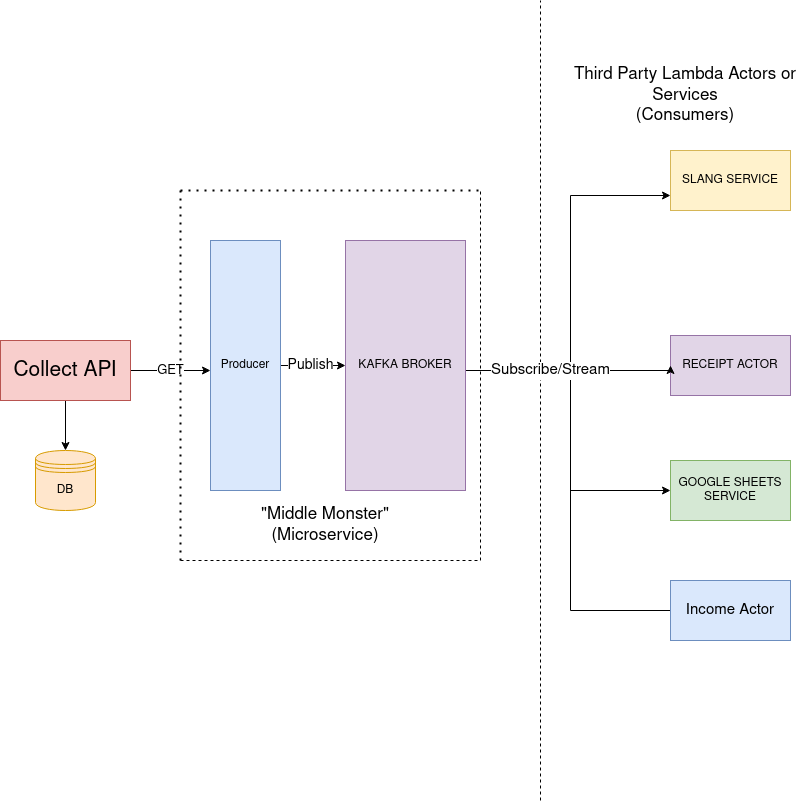

The diagram above was exported from draw.io. Its source (the exported page's mxGraphModel, read from the mxfile embedded in the PNG):
<mxGraphModel dx="1354" dy="804" grid="1" gridSize="10" guides="1" tooltips="1" connect="1" arrows="1" fold="1" page="1" pageScale="1" pageWidth="850" pageHeight="1100" math="0" shadow="0">
  <root>
    <mxCell id="0" />
    <mxCell id="1" parent="0" />
    <mxCell id="61l2X7OgKTVU8O33tFEH-18" style="edgeStyle=orthogonalEdgeStyle;rounded=0;orthogonalLoop=1;jettySize=auto;html=1;" parent="1" source="61l2X7OgKTVU8O33tFEH-2" target="61l2X7OgKTVU8O33tFEH-17" edge="1">
      <mxGeometry relative="1" as="geometry" />
    </mxCell>
    <mxCell id="61l2X7OgKTVU8O33tFEH-19" value="GET" style="edgeStyle=orthogonalEdgeStyle;rounded=0;orthogonalLoop=1;jettySize=auto;html=1;exitX=1;exitY=0.5;exitDx=0;exitDy=0;entryX=0;entryY=0.5;entryDx=0;entryDy=0;fontSize=13;" parent="1" source="61l2X7OgKTVU8O33tFEH-2" edge="1">
      <mxGeometry relative="1" as="geometry">
        <mxPoint x="230" y="370" as="targetPoint" />
      </mxGeometry>
    </mxCell>
    <mxCell id="61l2X7OgKTVU8O33tFEH-2" value="&lt;font style=&quot;font-size: 21px&quot;&gt;Collect API&lt;br&gt;&lt;/font&gt;" style="rounded=0;whiteSpace=wrap;html=1;fillColor=#f8cecc;strokeColor=#b85450;" parent="1" vertex="1">
      <mxGeometry x="20" y="340" width="130" height="60" as="geometry" />
    </mxCell>
    <mxCell id="61l2X7OgKTVU8O33tFEH-12" style="edgeStyle=orthogonalEdgeStyle;rounded=0;orthogonalLoop=1;jettySize=auto;html=1;exitX=1;exitY=0.5;exitDx=0;exitDy=0;entryX=0;entryY=0.75;entryDx=0;entryDy=0;" parent="1" target="61l2X7OgKTVU8O33tFEH-7" edge="1">
      <mxGeometry relative="1" as="geometry">
        <mxPoint x="380" y="370" as="sourcePoint" />
        <Array as="points">
          <mxPoint x="590" y="370" />
          <mxPoint x="590" y="195" />
        </Array>
      </mxGeometry>
    </mxCell>
    <mxCell id="61l2X7OgKTVU8O33tFEH-14" style="edgeStyle=orthogonalEdgeStyle;rounded=0;orthogonalLoop=1;jettySize=auto;html=1;entryX=0;entryY=0.5;entryDx=0;entryDy=0;" parent="1" target="61l2X7OgKTVU8O33tFEH-11" edge="1">
      <mxGeometry relative="1" as="geometry">
        <mxPoint x="540" y="510" as="targetPoint" />
        <mxPoint x="530" y="370" as="sourcePoint" />
        <Array as="points">
          <mxPoint x="590" y="370" />
          <mxPoint x="590" y="610" />
          <mxPoint x="700" y="610" />
        </Array>
      </mxGeometry>
    </mxCell>
    <mxCell id="61l2X7OgKTVU8O33tFEH-6" value="" style="endArrow=none;dashed=1;html=1;" parent="1" edge="1">
      <mxGeometry width="50" height="50" relative="1" as="geometry">
        <mxPoint x="560" y="800" as="sourcePoint" />
        <mxPoint x="560" as="targetPoint" />
        <Array as="points">
          <mxPoint x="560" y="180" />
        </Array>
      </mxGeometry>
    </mxCell>
    <mxCell id="61l2X7OgKTVU8O33tFEH-7" value="SLANG SERVICE" style="rounded=0;whiteSpace=wrap;html=1;fillColor=#fff2cc;strokeColor=#d6b656;" parent="1" vertex="1">
      <mxGeometry x="690" y="150" width="120" height="60" as="geometry" />
    </mxCell>
    <mxCell id="61l2X7OgKTVU8O33tFEH-8" value="RECEIPT ACTOR " style="rounded=0;whiteSpace=wrap;html=1;fillColor=#e1d5e7;strokeColor=#9673a6;" parent="1" vertex="1">
      <mxGeometry x="690" y="335" width="120" height="60" as="geometry" />
    </mxCell>
    <mxCell id="61l2X7OgKTVU8O33tFEH-10" value="GOOGLE SHEETS SERVICE" style="rounded=0;whiteSpace=wrap;html=1;fillColor=#d5e8d4;strokeColor=#82b366;" parent="1" vertex="1">
      <mxGeometry x="690" y="460" width="120" height="60" as="geometry" />
    </mxCell>
    <mxCell id="61l2X7OgKTVU8O33tFEH-11" value="&lt;font style=&quot;font-size: 15px&quot;&gt;Income Actor&lt;br&gt;&lt;/font&gt;" style="rounded=0;whiteSpace=wrap;html=1;fillColor=#dae8fc;strokeColor=#6c8ebf;" parent="1" vertex="1">
      <mxGeometry x="690" y="580" width="120" height="60" as="geometry" />
    </mxCell>
    <mxCell id="61l2X7OgKTVU8O33tFEH-16" value="&lt;div&gt;&lt;font style=&quot;font-size: 17px&quot;&gt;Third Party Lambda Actors or Services &lt;br&gt;&lt;/font&gt;&lt;/div&gt;&lt;div&gt;&lt;font style=&quot;font-size: 17px&quot;&gt;(Consumers)&lt;/font&gt;&lt;/div&gt;" style="text;html=1;strokeColor=none;fillColor=none;align=center;verticalAlign=middle;whiteSpace=wrap;rounded=0;" parent="1" vertex="1">
      <mxGeometry x="590" y="60" width="230" height="70" as="geometry" />
    </mxCell>
    <mxCell id="61l2X7OgKTVU8O33tFEH-17" value="DB" style="shape=datastore;whiteSpace=wrap;html=1;fillColor=#ffe6cc;strokeColor=#d79b00;" parent="1" vertex="1">
      <mxGeometry x="55" y="450" width="60" height="60" as="geometry" />
    </mxCell>
    <mxCell id="61l2X7OgKTVU8O33tFEH-21" value="Publish" style="edgeStyle=orthogonalEdgeStyle;rounded=0;orthogonalLoop=1;jettySize=auto;html=1;fontSize=14;" parent="1" target="61l2X7OgKTVU8O33tFEH-22" edge="1">
      <mxGeometry x="0.1765" relative="1" as="geometry">
        <mxPoint x="320" y="365" as="targetPoint" />
        <mxPoint x="280" y="365" as="sourcePoint" />
        <mxPoint as="offset" />
      </mxGeometry>
    </mxCell>
    <mxCell id="61l2X7OgKTVU8O33tFEH-20" value="Producer" style="rounded=0;whiteSpace=wrap;html=1;fillColor=#dae8fc;strokeColor=#6c8ebf;" parent="1" vertex="1">
      <mxGeometry x="230" y="240" width="70" height="250" as="geometry" />
    </mxCell>
    <mxCell id="61l2X7OgKTVU8O33tFEH-31" style="edgeStyle=orthogonalEdgeStyle;rounded=0;orthogonalLoop=1;jettySize=auto;html=1;entryX=0;entryY=0.5;entryDx=0;entryDy=0;" parent="1" source="61l2X7OgKTVU8O33tFEH-22" target="61l2X7OgKTVU8O33tFEH-8" edge="1">
      <mxGeometry relative="1" as="geometry">
        <Array as="points">
          <mxPoint x="690" y="370" />
        </Array>
      </mxGeometry>
    </mxCell>
    <mxCell id="61l2X7OgKTVU8O33tFEH-32" value="&lt;font style=&quot;font-size: 15px&quot;&gt;Subscribe/Stream&lt;/font&gt;" style="edgeStyle=orthogonalEdgeStyle;rounded=0;orthogonalLoop=1;jettySize=auto;html=1;" parent="1" source="61l2X7OgKTVU8O33tFEH-22" target="61l2X7OgKTVU8O33tFEH-10" edge="1">
      <mxGeometry x="-0.4769" relative="1" as="geometry">
        <Array as="points">
          <mxPoint x="590" y="370" />
          <mxPoint x="590" y="490" />
        </Array>
        <mxPoint as="offset" />
      </mxGeometry>
    </mxCell>
    <mxCell id="61l2X7OgKTVU8O33tFEH-22" value="KAFKA BROKER" style="rounded=0;whiteSpace=wrap;html=1;fillColor=#e1d5e7;strokeColor=#9673a6;" parent="1" vertex="1">
      <mxGeometry x="365" y="240" width="120" height="250" as="geometry" />
    </mxCell>
    <mxCell id="61l2X7OgKTVU8O33tFEH-25" value="" style="endArrow=none;dashed=1;html=1;dashPattern=1 3;strokeWidth=2;" parent="1" edge="1">
      <mxGeometry width="50" height="50" relative="1" as="geometry">
        <mxPoint x="200" y="190" as="sourcePoint" />
        <mxPoint x="500" y="190" as="targetPoint" />
        <Array as="points">
          <mxPoint x="320" y="190" />
        </Array>
      </mxGeometry>
    </mxCell>
    <mxCell id="61l2X7OgKTVU8O33tFEH-26" value="" style="endArrow=none;dashed=1;html=1;dashPattern=1 3;strokeWidth=2;" parent="1" edge="1">
      <mxGeometry width="50" height="50" relative="1" as="geometry">
        <mxPoint x="200" y="560" as="sourcePoint" />
        <mxPoint x="200" y="190" as="targetPoint" />
      </mxGeometry>
    </mxCell>
    <mxCell id="61l2X7OgKTVU8O33tFEH-27" value="" style="endArrow=none;dashed=1;html=1;" parent="1" edge="1">
      <mxGeometry width="50" height="50" relative="1" as="geometry">
        <mxPoint x="200" y="560" as="sourcePoint" />
        <mxPoint x="500" y="560" as="targetPoint" />
        <Array as="points" />
      </mxGeometry>
    </mxCell>
    <mxCell id="61l2X7OgKTVU8O33tFEH-28" value="" style="endArrow=none;dashed=1;html=1;" parent="1" edge="1">
      <mxGeometry width="50" height="50" relative="1" as="geometry">
        <mxPoint x="500" y="560" as="sourcePoint" />
        <mxPoint x="500" y="190" as="targetPoint" />
      </mxGeometry>
    </mxCell>
    <mxCell id="61l2X7OgKTVU8O33tFEH-29" value="&lt;div&gt;&lt;font style=&quot;font-size: 17px&quot;&gt;&quot;Middle Monster&quot;&lt;br&gt;(Microservice)&lt;br&gt;&lt;/font&gt;&lt;/div&gt;" style="text;html=1;strokeColor=none;fillColor=none;align=center;verticalAlign=middle;whiteSpace=wrap;rounded=0;" parent="1" vertex="1">
      <mxGeometry x="230" y="500" width="230" height="50" as="geometry" />
    </mxCell>
  </root>
</mxGraphModel>